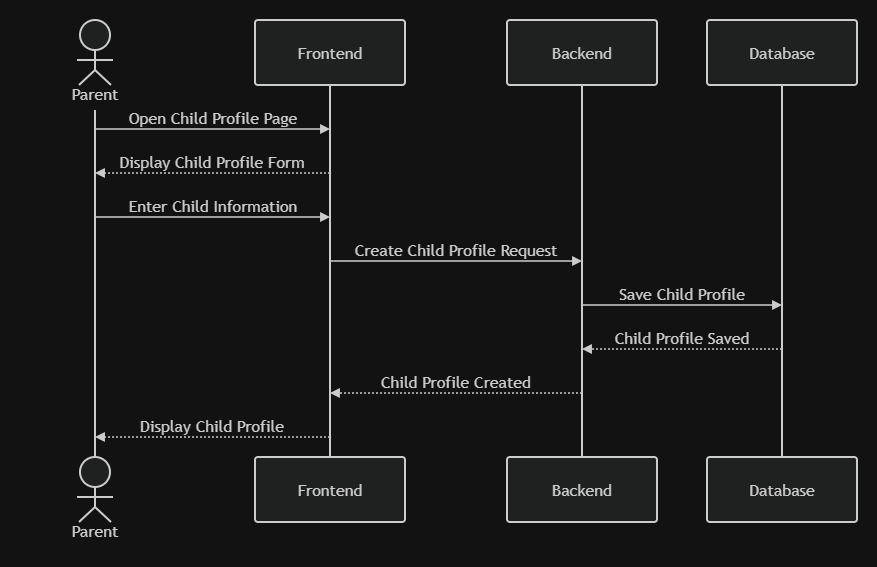

The diagram above was exported from draw.io. Its source (the exported page's mxGraphModel, read from the mxfile embedded in the PNG):
<mxGraphModel dx="934" dy="507" grid="1" gridSize="10" guides="1" tooltips="1" connect="1" arrows="1" fold="1" page="1" pageScale="1" pageWidth="850" pageHeight="1100" math="0" shadow="0">
  <root>
    <mxCell id="0" />
    <mxCell id="1" parent="0" />
    <UserObject label="" mermaidData="{&#10;  &quot;data&quot;: &quot;sequenceDiagram\n    actor Parent\n    participant Frontend\n    participant Backend\n    participant Database\n\n    Parent-&gt;&gt;Frontend: Open Child Profile Page\n    Frontend--&gt;&gt;Parent: Display Child Profile Form\n\n    Parent-&gt;&gt;Frontend: Enter Child Information\n    Frontend-&gt;&gt;Backend: Create Child Profile Request\n\n    Backend-&gt;&gt;Database: Save Child Profile\n    Database--&gt;&gt;Backend: Child Profile Saved\n\n    Backend--&gt;&gt;Frontend: Child Profile Created\n    Frontend--&gt;&gt;Parent: Display Child Profile&quot;,&#10;  &quot;config&quot;: null&#10;}" id="eHnUvYmEbS5brTly4HoZ-1">
      <mxCell connectable="0" parent="1" style="group;transparentBounds=1;editIcon=1;lockedGroup=0;groupPadding=20;" vertex="1">
        <mxGeometry as="geometry" />
      </mxCell>
    </UserObject>
    <UserObject label="Parent" mermaidId="n:Parent" mermaidBaseStyle="html=1;shape=umlLifeline;perimeter=lifelinePerimeter;whiteSpace=wrap;container=1;dropTarget=0;collapsible=0;recursiveResize=0;outlineConnect=0;portConstraint=eastwest;newEdgeStyle={&quot;edgeStyle&quot;:&quot;elbowEdgeStyle&quot;,&quot;elbow&quot;:&quot;vertical&quot;,&quot;curved&quot;:0,&quot;rounded&quot;:0};lifelineDashed=0;strokeWidth=2;rounded=1;absoluteArcSize=1;arcSize=6;lifelineColor=light-dark(#9370DB,#cccccc);participant=seqActorStick;verticalAlign=bottom;align=center;spacingBottom=4;size=90;fillColor=light-dark(#ECECFF,#1f2020);strokeColor=light-dark(#9370DB,#cccccc);fontColor=light-dark(#333333,#cccccc);fontFamily=Trebuchet MS,Verdana,Arial,sans-serif;fontSize=16;" mermaidBaseValue="Parent" id="eHnUvYmEbS5brTly4HoZ-2">
      <mxCell parent="eHnUvYmEbS5brTly4HoZ-1" style="html=1;shape=umlLifeline;perimeter=lifelinePerimeter;whiteSpace=wrap;container=1;dropTarget=0;collapsible=0;recursiveResize=0;outlineConnect=0;portConstraint=eastwest;newEdgeStyle={&quot;edgeStyle&quot;:&quot;elbowEdgeStyle&quot;,&quot;elbow&quot;:&quot;vertical&quot;,&quot;curved&quot;:0,&quot;rounded&quot;:0};lifelineDashed=0;strokeWidth=2;rounded=1;absoluteArcSize=1;arcSize=6;lifelineColor=light-dark(#9370DB,#cccccc);participant=seqActorStick;verticalAlign=bottom;align=center;spacingBottom=4;size=90;fillColor=light-dark(#ECECFF,#1f2020);strokeColor=light-dark(#9370DB,#cccccc);fontColor=light-dark(#333333,#cccccc);fontFamily=Trebuchet MS,Verdana,Arial,sans-serif;fontSize=16;" vertex="1">
        <mxGeometry height="437" width="150" x="40" y="40" as="geometry" />
      </mxCell>
    </UserObject>
    <mxCell id="eHnUvYmEbS5brTly4HoZ-3" parent="eHnUvYmEbS5brTly4HoZ-1" style="html=1;shape=umlLifeline;perimeter=lifelinePerimeter;whiteSpace=wrap;container=1;dropTarget=0;collapsible=0;recursiveResize=0;outlineConnect=0;portConstraint=eastwest;lifelineDashed=0;strokeWidth=2;rounded=1;absoluteArcSize=1;arcSize=6;lifelineColor=light-dark(#9370DB,#cccccc);size=90;participant=seqActorStick;verticalAlign=bottom;align=center;spacingBottom=4;fillColor=light-dark(#ECECFF,#1f2020);strokeColor=light-dark(#9370DB,#cccccc);fontColor=light-dark(#333333,#cccccc);fontFamily=Trebuchet MS,Verdana,Arial,sans-serif;fontSize=16;" value="Parent" vertex="1">
      <mxGeometry height="90" width="150" x="40" y="477" as="geometry" />
    </mxCell>
    <UserObject label="Frontend" mermaidId="n:Frontend" mermaidBaseStyle="html=1;shape=umlLifeline;perimeter=lifelinePerimeter;whiteSpace=wrap;container=1;dropTarget=0;collapsible=0;recursiveResize=0;outlineConnect=0;portConstraint=eastwest;newEdgeStyle={&quot;edgeStyle&quot;:&quot;elbowEdgeStyle&quot;,&quot;elbow&quot;:&quot;vertical&quot;,&quot;curved&quot;:0,&quot;rounded&quot;:0};lifelineDashed=0;strokeWidth=2;rounded=1;absoluteArcSize=1;arcSize=6;lifelineColor=light-dark(#9370DB,#cccccc);size=65;fillColor=light-dark(#ECECFF,#1f2020);strokeColor=light-dark(#9370DB,#cccccc);fontColor=light-dark(#333333,#cccccc);fontFamily=Trebuchet MS,Verdana,Arial,sans-serif;fontSize=16;" mermaidBaseValue="Frontend" id="eHnUvYmEbS5brTly4HoZ-4">
      <mxCell parent="eHnUvYmEbS5brTly4HoZ-1" style="html=1;shape=umlLifeline;perimeter=lifelinePerimeter;whiteSpace=wrap;container=1;dropTarget=0;collapsible=0;recursiveResize=0;outlineConnect=0;portConstraint=eastwest;newEdgeStyle={&quot;edgeStyle&quot;:&quot;elbowEdgeStyle&quot;,&quot;elbow&quot;:&quot;vertical&quot;,&quot;curved&quot;:0,&quot;rounded&quot;:0};lifelineDashed=0;strokeWidth=2;rounded=1;absoluteArcSize=1;arcSize=6;lifelineColor=light-dark(#9370DB,#cccccc);size=65;fillColor=light-dark(#ECECFF,#1f2020);strokeColor=light-dark(#9370DB,#cccccc);fontColor=light-dark(#333333,#cccccc);fontFamily=Trebuchet MS,Verdana,Arial,sans-serif;fontSize=16;" vertex="1">
        <mxGeometry height="437" width="150" x="275" y="40" as="geometry" />
      </mxCell>
    </UserObject>
    <mxCell id="eHnUvYmEbS5brTly4HoZ-5" parent="eHnUvYmEbS5brTly4HoZ-1" style="html=1;rounded=1;absoluteArcSize=1;arcSize=6;verticalAlign=middle;align=center;strokeWidth=2;whiteSpace=wrap;fillColor=light-dark(#ECECFF,#1f2020);strokeColor=light-dark(#9370DB,#cccccc);fontColor=light-dark(#333333,#cccccc);fontFamily=Trebuchet MS,Verdana,Arial,sans-serif;fontSize=16;" value="Frontend" vertex="1">
      <mxGeometry height="65" width="150" x="275" y="477" as="geometry" />
    </mxCell>
    <UserObject label="Backend" mermaidId="n:Backend" mermaidBaseStyle="html=1;shape=umlLifeline;perimeter=lifelinePerimeter;whiteSpace=wrap;container=1;dropTarget=0;collapsible=0;recursiveResize=0;outlineConnect=0;portConstraint=eastwest;newEdgeStyle={&quot;edgeStyle&quot;:&quot;elbowEdgeStyle&quot;,&quot;elbow&quot;:&quot;vertical&quot;,&quot;curved&quot;:0,&quot;rounded&quot;:0};lifelineDashed=0;strokeWidth=2;rounded=1;absoluteArcSize=1;arcSize=6;lifelineColor=light-dark(#9370DB,#cccccc);size=65;fillColor=light-dark(#ECECFF,#1f2020);strokeColor=light-dark(#9370DB,#cccccc);fontColor=light-dark(#333333,#cccccc);fontFamily=Trebuchet MS,Verdana,Arial,sans-serif;fontSize=16;" mermaidBaseValue="Backend" id="eHnUvYmEbS5brTly4HoZ-6">
      <mxCell parent="eHnUvYmEbS5brTly4HoZ-1" style="html=1;shape=umlLifeline;perimeter=lifelinePerimeter;whiteSpace=wrap;container=1;dropTarget=0;collapsible=0;recursiveResize=0;outlineConnect=0;portConstraint=eastwest;newEdgeStyle={&quot;edgeStyle&quot;:&quot;elbowEdgeStyle&quot;,&quot;elbow&quot;:&quot;vertical&quot;,&quot;curved&quot;:0,&quot;rounded&quot;:0};lifelineDashed=0;strokeWidth=2;rounded=1;absoluteArcSize=1;arcSize=6;lifelineColor=light-dark(#9370DB,#cccccc);size=65;fillColor=light-dark(#ECECFF,#1f2020);strokeColor=light-dark(#9370DB,#cccccc);fontColor=light-dark(#333333,#cccccc);fontFamily=Trebuchet MS,Verdana,Arial,sans-serif;fontSize=16;" vertex="1">
        <mxGeometry height="437" width="150" x="527" y="40" as="geometry" />
      </mxCell>
    </UserObject>
    <mxCell id="eHnUvYmEbS5brTly4HoZ-7" parent="eHnUvYmEbS5brTly4HoZ-1" style="html=1;rounded=1;absoluteArcSize=1;arcSize=6;verticalAlign=middle;align=center;strokeWidth=2;whiteSpace=wrap;fillColor=light-dark(#ECECFF,#1f2020);strokeColor=light-dark(#9370DB,#cccccc);fontColor=light-dark(#333333,#cccccc);fontFamily=Trebuchet MS,Verdana,Arial,sans-serif;fontSize=16;" value="Backend" vertex="1">
      <mxGeometry height="65" width="150" x="527" y="477" as="geometry" />
    </mxCell>
    <UserObject label="Database" mermaidId="n:Database" mermaidBaseStyle="html=1;shape=umlLifeline;perimeter=lifelinePerimeter;whiteSpace=wrap;container=1;dropTarget=0;collapsible=0;recursiveResize=0;outlineConnect=0;portConstraint=eastwest;newEdgeStyle={&quot;edgeStyle&quot;:&quot;elbowEdgeStyle&quot;,&quot;elbow&quot;:&quot;vertical&quot;,&quot;curved&quot;:0,&quot;rounded&quot;:0};lifelineDashed=0;strokeWidth=2;rounded=1;absoluteArcSize=1;arcSize=6;lifelineColor=light-dark(#9370DB,#cccccc);size=65;fillColor=light-dark(#ECECFF,#1f2020);strokeColor=light-dark(#9370DB,#cccccc);fontColor=light-dark(#333333,#cccccc);fontFamily=Trebuchet MS,Verdana,Arial,sans-serif;fontSize=16;" mermaidBaseValue="Database" id="eHnUvYmEbS5brTly4HoZ-8">
      <mxCell parent="eHnUvYmEbS5brTly4HoZ-1" style="html=1;shape=umlLifeline;perimeter=lifelinePerimeter;whiteSpace=wrap;container=1;dropTarget=0;collapsible=0;recursiveResize=0;outlineConnect=0;portConstraint=eastwest;newEdgeStyle={&quot;edgeStyle&quot;:&quot;elbowEdgeStyle&quot;,&quot;elbow&quot;:&quot;vertical&quot;,&quot;curved&quot;:0,&quot;rounded&quot;:0};lifelineDashed=0;strokeWidth=2;rounded=1;absoluteArcSize=1;arcSize=6;lifelineColor=light-dark(#9370DB,#cccccc);size=65;fillColor=light-dark(#ECECFF,#1f2020);strokeColor=light-dark(#9370DB,#cccccc);fontColor=light-dark(#333333,#cccccc);fontFamily=Trebuchet MS,Verdana,Arial,sans-serif;fontSize=16;" vertex="1">
        <mxGeometry height="437" width="150" x="727" y="40" as="geometry" />
      </mxCell>
    </UserObject>
    <mxCell id="eHnUvYmEbS5brTly4HoZ-9" parent="eHnUvYmEbS5brTly4HoZ-1" style="html=1;rounded=1;absoluteArcSize=1;arcSize=6;verticalAlign=middle;align=center;strokeWidth=2;whiteSpace=wrap;fillColor=light-dark(#ECECFF,#1f2020);strokeColor=light-dark(#9370DB,#cccccc);fontColor=light-dark(#333333,#cccccc);fontFamily=Trebuchet MS,Verdana,Arial,sans-serif;fontSize=16;" value="Database" vertex="1">
      <mxGeometry height="65" width="150" x="727" y="477" as="geometry" />
    </mxCell>
    <UserObject label="Open Child Profile Page" mermaidId="e:Parent-&gt;Frontend#0" mermaidBaseStyle="endArrow=block;verticalAlign=bottom;edgeStyle=elbowEdgeStyle;elbow=vertical;curved=0;rounded=0;fontSize=16;labelBackgroundColor=none;strokeWidth=1.5;strokeColor=light-dark(#333333,#cccccc);fontColor=light-dark(#333333,#cccccc);fontFamily=Trebuchet MS,Verdana,Arial,sans-serif;" mermaidBaseValue="Open Child Profile Page" id="eHnUvYmEbS5brTly4HoZ-10">
      <mxCell edge="1" parent="eHnUvYmEbS5brTly4HoZ-1" style="endArrow=block;verticalAlign=bottom;edgeStyle=elbowEdgeStyle;elbow=vertical;curved=0;rounded=0;fontSize=16;labelBackgroundColor=none;strokeWidth=1.5;strokeColor=light-dark(#333333,#cccccc);fontColor=light-dark(#333333,#cccccc);fontFamily=Trebuchet MS,Verdana,Arial,sans-serif;">
        <mxGeometry relative="1" as="geometry">
          <Array as="points">
            <mxPoint x="233" y="149" />
          </Array>
          <mxPoint x="115" y="149" as="sourcePoint" />
          <mxPoint x="350" y="149" as="targetPoint" />
        </mxGeometry>
      </mxCell>
    </UserObject>
    <UserObject label="Display Child Profile Form" mermaidId="e:Frontend-&gt;Parent#0" mermaidBaseStyle="dashed=1;fixDash=1;dashPattern=2 2;endArrow=block;verticalAlign=bottom;edgeStyle=elbowEdgeStyle;elbow=vertical;curved=0;rounded=0;fontSize=16;labelBackgroundColor=none;strokeWidth=1.5;strokeColor=light-dark(#333333,#cccccc);fontColor=light-dark(#333333,#cccccc);fontFamily=Trebuchet MS,Verdana,Arial,sans-serif;" mermaidBaseValue="Display Child Profile Form" id="eHnUvYmEbS5brTly4HoZ-11">
      <mxCell edge="1" parent="eHnUvYmEbS5brTly4HoZ-1" style="dashed=1;fixDash=1;dashPattern=2 2;endArrow=block;verticalAlign=bottom;edgeStyle=elbowEdgeStyle;elbow=vertical;curved=0;rounded=0;fontSize=16;labelBackgroundColor=none;strokeWidth=1.5;strokeColor=light-dark(#333333,#cccccc);fontColor=light-dark(#333333,#cccccc);fontFamily=Trebuchet MS,Verdana,Arial,sans-serif;">
        <mxGeometry relative="1" as="geometry">
          <Array as="points">
            <mxPoint x="233" y="193" />
          </Array>
          <mxPoint x="350" y="193" as="sourcePoint" />
          <mxPoint x="115" y="193" as="targetPoint" />
        </mxGeometry>
      </mxCell>
    </UserObject>
    <UserObject label="Enter Child Information" mermaidId="e:Parent-&gt;Frontend#1" mermaidBaseStyle="endArrow=block;verticalAlign=bottom;edgeStyle=elbowEdgeStyle;elbow=vertical;curved=0;rounded=0;fontSize=16;labelBackgroundColor=none;strokeWidth=1.5;strokeColor=light-dark(#333333,#cccccc);fontColor=light-dark(#333333,#cccccc);fontFamily=Trebuchet MS,Verdana,Arial,sans-serif;" mermaidBaseValue="Enter Child Information" id="eHnUvYmEbS5brTly4HoZ-12">
      <mxCell edge="1" parent="eHnUvYmEbS5brTly4HoZ-1" style="endArrow=block;verticalAlign=bottom;edgeStyle=elbowEdgeStyle;elbow=vertical;curved=0;rounded=0;fontSize=16;labelBackgroundColor=none;strokeWidth=1.5;strokeColor=light-dark(#333333,#cccccc);fontColor=light-dark(#333333,#cccccc);fontFamily=Trebuchet MS,Verdana,Arial,sans-serif;">
        <mxGeometry relative="1" as="geometry">
          <Array as="points">
            <mxPoint x="233" y="237" />
          </Array>
          <mxPoint x="115" y="237" as="sourcePoint" />
          <mxPoint x="350" y="237" as="targetPoint" />
        </mxGeometry>
      </mxCell>
    </UserObject>
    <UserObject label="Create Child Profile Request" mermaidId="e:Frontend-&gt;Backend#0" mermaidBaseStyle="endArrow=block;verticalAlign=bottom;edgeStyle=elbowEdgeStyle;elbow=vertical;curved=0;rounded=0;fontSize=16;labelBackgroundColor=none;strokeWidth=1.5;strokeColor=light-dark(#333333,#cccccc);fontColor=light-dark(#333333,#cccccc);fontFamily=Trebuchet MS,Verdana,Arial,sans-serif;" mermaidBaseValue="Create Child Profile Request" id="eHnUvYmEbS5brTly4HoZ-13">
      <mxCell edge="1" parent="eHnUvYmEbS5brTly4HoZ-1" style="endArrow=block;verticalAlign=bottom;edgeStyle=elbowEdgeStyle;elbow=vertical;curved=0;rounded=0;fontSize=16;labelBackgroundColor=none;strokeWidth=1.5;strokeColor=light-dark(#333333,#cccccc);fontColor=light-dark(#333333,#cccccc);fontFamily=Trebuchet MS,Verdana,Arial,sans-serif;">
        <mxGeometry relative="1" as="geometry">
          <Array as="points">
            <mxPoint x="476" y="281" />
          </Array>
          <mxPoint x="350" y="281" as="sourcePoint" />
          <mxPoint x="602" y="281" as="targetPoint" />
        </mxGeometry>
      </mxCell>
    </UserObject>
    <UserObject label="Save Child Profile" mermaidId="e:Backend-&gt;Database#0" mermaidBaseStyle="endArrow=block;verticalAlign=bottom;edgeStyle=elbowEdgeStyle;elbow=vertical;curved=0;rounded=0;fontSize=16;labelBackgroundColor=none;strokeWidth=1.5;strokeColor=light-dark(#333333,#cccccc);fontColor=light-dark(#333333,#cccccc);fontFamily=Trebuchet MS,Verdana,Arial,sans-serif;" mermaidBaseValue="Save Child Profile" id="eHnUvYmEbS5brTly4HoZ-14">
      <mxCell edge="1" parent="eHnUvYmEbS5brTly4HoZ-1" style="endArrow=block;verticalAlign=bottom;edgeStyle=elbowEdgeStyle;elbow=vertical;curved=0;rounded=0;fontSize=16;labelBackgroundColor=none;strokeWidth=1.5;strokeColor=light-dark(#333333,#cccccc);fontColor=light-dark(#333333,#cccccc);fontFamily=Trebuchet MS,Verdana,Arial,sans-serif;">
        <mxGeometry relative="1" as="geometry">
          <Array as="points">
            <mxPoint x="702" y="325" />
          </Array>
          <mxPoint x="602" y="325" as="sourcePoint" />
          <mxPoint x="802" y="325" as="targetPoint" />
        </mxGeometry>
      </mxCell>
    </UserObject>
    <UserObject label="Child Profile Saved" mermaidId="e:Database-&gt;Backend#0" mermaidBaseStyle="dashed=1;fixDash=1;dashPattern=2 2;endArrow=block;verticalAlign=bottom;edgeStyle=elbowEdgeStyle;elbow=vertical;curved=0;rounded=0;fontSize=16;labelBackgroundColor=none;strokeWidth=1.5;strokeColor=light-dark(#333333,#cccccc);fontColor=light-dark(#333333,#cccccc);fontFamily=Trebuchet MS,Verdana,Arial,sans-serif;" mermaidBaseValue="Child Profile Saved" id="eHnUvYmEbS5brTly4HoZ-15">
      <mxCell edge="1" parent="eHnUvYmEbS5brTly4HoZ-1" style="dashed=1;fixDash=1;dashPattern=2 2;endArrow=block;verticalAlign=bottom;edgeStyle=elbowEdgeStyle;elbow=vertical;curved=0;rounded=0;fontSize=16;labelBackgroundColor=none;strokeWidth=1.5;strokeColor=light-dark(#333333,#cccccc);fontColor=light-dark(#333333,#cccccc);fontFamily=Trebuchet MS,Verdana,Arial,sans-serif;">
        <mxGeometry relative="1" as="geometry">
          <Array as="points">
            <mxPoint x="702" y="369" />
          </Array>
          <mxPoint x="802" y="369" as="sourcePoint" />
          <mxPoint x="602" y="369" as="targetPoint" />
        </mxGeometry>
      </mxCell>
    </UserObject>
    <UserObject label="Child Profile Created" mermaidId="e:Backend-&gt;Frontend#0" mermaidBaseStyle="dashed=1;fixDash=1;dashPattern=2 2;endArrow=block;verticalAlign=bottom;edgeStyle=elbowEdgeStyle;elbow=vertical;curved=0;rounded=0;fontSize=16;labelBackgroundColor=none;strokeWidth=1.5;strokeColor=light-dark(#333333,#cccccc);fontColor=light-dark(#333333,#cccccc);fontFamily=Trebuchet MS,Verdana,Arial,sans-serif;" mermaidBaseValue="Child Profile Created" id="eHnUvYmEbS5brTly4HoZ-16">
      <mxCell edge="1" parent="eHnUvYmEbS5brTly4HoZ-1" style="dashed=1;fixDash=1;dashPattern=2 2;endArrow=block;verticalAlign=bottom;edgeStyle=elbowEdgeStyle;elbow=vertical;curved=0;rounded=0;fontSize=16;labelBackgroundColor=none;strokeWidth=1.5;strokeColor=light-dark(#333333,#cccccc);fontColor=light-dark(#333333,#cccccc);fontFamily=Trebuchet MS,Verdana,Arial,sans-serif;">
        <mxGeometry relative="1" as="geometry">
          <Array as="points">
            <mxPoint x="476" y="413" />
          </Array>
          <mxPoint x="602" y="413" as="sourcePoint" />
          <mxPoint x="350" y="413" as="targetPoint" />
        </mxGeometry>
      </mxCell>
    </UserObject>
    <UserObject label="Display Child Profile" mermaidId="e:Frontend-&gt;Parent#1" mermaidBaseStyle="dashed=1;fixDash=1;dashPattern=2 2;endArrow=block;verticalAlign=bottom;edgeStyle=elbowEdgeStyle;elbow=vertical;curved=0;rounded=0;fontSize=16;labelBackgroundColor=none;strokeWidth=1.5;strokeColor=light-dark(#333333,#cccccc);fontColor=light-dark(#333333,#cccccc);fontFamily=Trebuchet MS,Verdana,Arial,sans-serif;" mermaidBaseValue="Display Child Profile" id="eHnUvYmEbS5brTly4HoZ-17">
      <mxCell edge="1" parent="eHnUvYmEbS5brTly4HoZ-1" style="dashed=1;fixDash=1;dashPattern=2 2;endArrow=block;verticalAlign=bottom;edgeStyle=elbowEdgeStyle;elbow=vertical;curved=0;rounded=0;fontSize=16;labelBackgroundColor=none;strokeWidth=1.5;strokeColor=light-dark(#333333,#cccccc);fontColor=light-dark(#333333,#cccccc);fontFamily=Trebuchet MS,Verdana,Arial,sans-serif;">
        <mxGeometry relative="1" as="geometry">
          <Array as="points">
            <mxPoint x="233" y="457" />
          </Array>
          <mxPoint x="350" y="457" as="sourcePoint" />
          <mxPoint x="115" y="457" as="targetPoint" />
        </mxGeometry>
      </mxCell>
    </UserObject>
  </root>
</mxGraphModel>